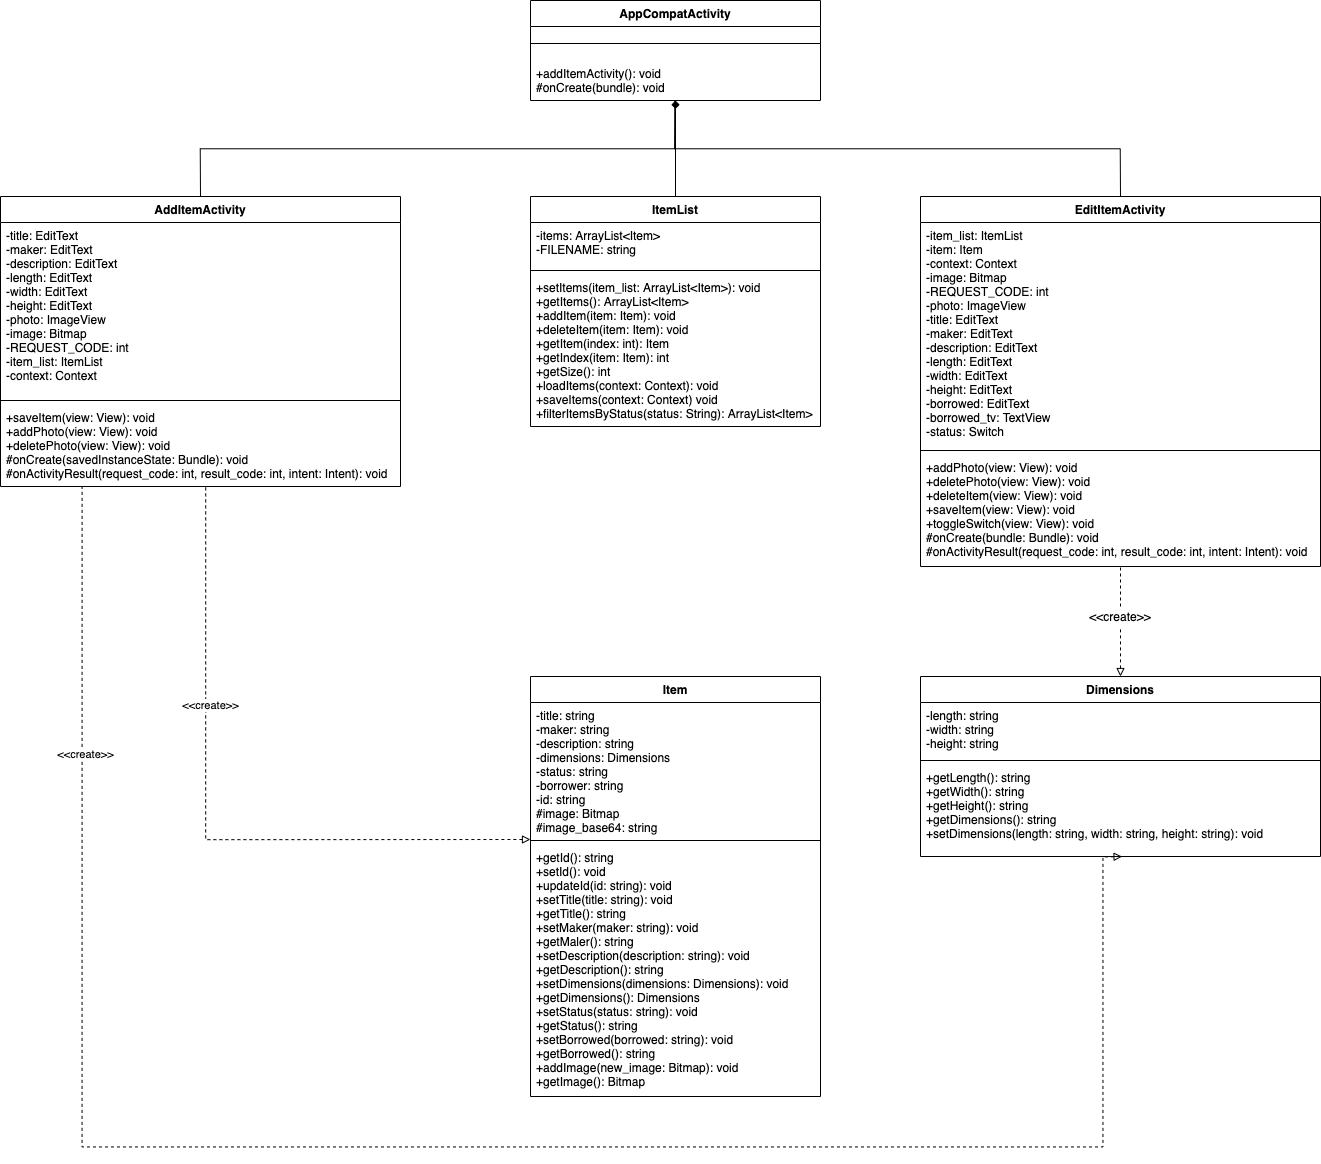

The diagram above was exported from draw.io. Its source (the exported page's mxGraphModel, read from the mxfile embedded in the PNG):
<mxGraphModel dx="11393" dy="5545" grid="1" gridSize="10" guides="1" tooltips="1" connect="1" arrows="1" fold="1" page="1" pageScale="1" pageWidth="1920" pageHeight="1200" math="0" shadow="0">
  <root>
    <mxCell id="0" />
    <mxCell id="1" parent="0" />
    <mxCell id="ckgu_YWN5QYWSEV8y3DS-1" value="AppCompatActivity" style="swimlane;fontStyle=1;align=center;verticalAlign=top;childLayout=stackLayout;horizontal=1;startSize=26;horizontalStack=0;resizeParent=1;resizeParentMax=0;resizeLast=0;collapsible=1;marginBottom=0;" parent="1" vertex="1">
      <mxGeometry x="-1060" y="14" width="290" height="100" as="geometry" />
    </mxCell>
    <mxCell id="ckgu_YWN5QYWSEV8y3DS-3" value="" style="line;strokeWidth=1;fillColor=none;align=left;verticalAlign=middle;spacingTop=-1;spacingLeft=3;spacingRight=3;rotatable=0;labelPosition=right;points=[];portConstraint=eastwest;" parent="ckgu_YWN5QYWSEV8y3DS-1" vertex="1">
      <mxGeometry y="26" width="290" height="34" as="geometry" />
    </mxCell>
    <mxCell id="ckgu_YWN5QYWSEV8y3DS-4" value="+addItemActivity(): void&#10;#onCreate(bundle): void" style="text;strokeColor=none;fillColor=none;align=left;verticalAlign=top;spacingLeft=4;spacingRight=4;overflow=hidden;rotatable=0;points=[[0,0.5],[1,0.5]];portConstraint=eastwest;" parent="ckgu_YWN5QYWSEV8y3DS-1" vertex="1">
      <mxGeometry y="60" width="290" height="40" as="geometry" />
    </mxCell>
    <mxCell id="ckgu_YWN5QYWSEV8y3DS-5" value="ItemList" style="swimlane;fontStyle=1;align=center;verticalAlign=top;childLayout=stackLayout;horizontal=1;startSize=26;horizontalStack=0;resizeParent=1;resizeParentMax=0;resizeLast=0;collapsible=1;marginBottom=0;" parent="1" vertex="1">
      <mxGeometry x="-1060" y="210" width="290" height="230" as="geometry" />
    </mxCell>
    <mxCell id="ckgu_YWN5QYWSEV8y3DS-6" value="-items: ArrayList&lt;Item&gt;&#10;-FILENAME: string" style="text;strokeColor=none;fillColor=none;align=left;verticalAlign=top;spacingLeft=4;spacingRight=4;overflow=hidden;rotatable=0;points=[[0,0.5],[1,0.5]];portConstraint=eastwest;" parent="ckgu_YWN5QYWSEV8y3DS-5" vertex="1">
      <mxGeometry y="26" width="290" height="44" as="geometry" />
    </mxCell>
    <mxCell id="ckgu_YWN5QYWSEV8y3DS-7" value="" style="line;strokeWidth=1;fillColor=none;align=left;verticalAlign=middle;spacingTop=-1;spacingLeft=3;spacingRight=3;rotatable=0;labelPosition=right;points=[];portConstraint=eastwest;" parent="ckgu_YWN5QYWSEV8y3DS-5" vertex="1">
      <mxGeometry y="70" width="290" height="8" as="geometry" />
    </mxCell>
    <mxCell id="ckgu_YWN5QYWSEV8y3DS-8" value="+setItems(item_list: ArrayList&lt;Item&gt;): void&#10;+getItems(): ArrayList&lt;Item&gt;&#10;+addItem(item: Item): void&#10;+deleteItem(item: Item): void&#10;+getItem(index: int): Item&#10;+getIndex(item: Item): int&#10;+getSize(): int&#10;+loadItems(context: Context): void&#10;+saveItems(context: Context) void&#10;+filterItemsByStatus(status: String): ArrayList&lt;Item&gt; " style="text;strokeColor=none;fillColor=none;align=left;verticalAlign=top;spacingLeft=4;spacingRight=4;overflow=hidden;rotatable=0;points=[[0,0.5],[1,0.5]];portConstraint=eastwest;" parent="ckgu_YWN5QYWSEV8y3DS-5" vertex="1">
      <mxGeometry y="78" width="290" height="152" as="geometry" />
    </mxCell>
    <mxCell id="ckgu_YWN5QYWSEV8y3DS-9" value="AddItemActivity" style="swimlane;fontStyle=1;align=center;verticalAlign=top;childLayout=stackLayout;horizontal=1;startSize=26;horizontalStack=0;resizeParent=1;resizeParentMax=0;resizeLast=0;collapsible=1;marginBottom=0;" parent="1" vertex="1">
      <mxGeometry x="-1590" y="210" width="400" height="290" as="geometry" />
    </mxCell>
    <mxCell id="ckgu_YWN5QYWSEV8y3DS-10" value="-title: EditText&#10;-maker: EditText&#10;-description: EditText&#10;-length: EditText&#10;-width: EditText&#10;-height: EditText&#10;-photo: ImageView&#10;-image: Bitmap&#10;-REQUEST_CODE: int&#10;-item_list: ItemList&#10;-context: Context" style="text;strokeColor=none;fillColor=none;align=left;verticalAlign=top;spacingLeft=4;spacingRight=4;overflow=hidden;rotatable=0;points=[[0,0.5],[1,0.5]];portConstraint=eastwest;" parent="ckgu_YWN5QYWSEV8y3DS-9" vertex="1">
      <mxGeometry y="26" width="400" height="174" as="geometry" />
    </mxCell>
    <mxCell id="ckgu_YWN5QYWSEV8y3DS-11" value="" style="line;strokeWidth=1;fillColor=none;align=left;verticalAlign=middle;spacingTop=-1;spacingLeft=3;spacingRight=3;rotatable=0;labelPosition=right;points=[];portConstraint=eastwest;" parent="ckgu_YWN5QYWSEV8y3DS-9" vertex="1">
      <mxGeometry y="200" width="400" height="8" as="geometry" />
    </mxCell>
    <mxCell id="ckgu_YWN5QYWSEV8y3DS-12" value="+saveItem(view: View): void&#10;+addPhoto(view: View): void&#10;+deletePhoto(view: View): void&#10;#onCreate(savedInstanceState: Bundle): void&#10;#onActivityResult(request_code: int, result_code: int, intent: Intent): void" style="text;strokeColor=none;fillColor=none;align=left;verticalAlign=top;spacingLeft=4;spacingRight=4;overflow=hidden;rotatable=0;points=[[0,0.5],[1,0.5]];portConstraint=eastwest;" parent="ckgu_YWN5QYWSEV8y3DS-9" vertex="1">
      <mxGeometry y="208" width="400" height="82" as="geometry" />
    </mxCell>
    <mxCell id="ckgu_YWN5QYWSEV8y3DS-13" value="EditItemActivity" style="swimlane;fontStyle=1;align=center;verticalAlign=top;childLayout=stackLayout;horizontal=1;startSize=26;horizontalStack=0;resizeParent=1;resizeParentMax=0;resizeLast=0;collapsible=1;marginBottom=0;" parent="1" vertex="1">
      <mxGeometry x="-670" y="210" width="400" height="370" as="geometry" />
    </mxCell>
    <mxCell id="ckgu_YWN5QYWSEV8y3DS-14" value="-item_list: ItemList&#10;-item: Item&#10;-context: Context&#10;-image: Bitmap&#10;-REQUEST_CODE: int&#10;-photo: ImageView&#10;-title: EditText&#10;-maker: EditText&#10;-description: EditText&#10;-length: EditText&#10;-width: EditText&#10;-height: EditText&#10;-borrowed: EditText&#10;-borrowed_tv: TextView&#10;-status: Switch" style="text;strokeColor=none;fillColor=none;align=left;verticalAlign=top;spacingLeft=4;spacingRight=4;overflow=hidden;rotatable=0;points=[[0,0.5],[1,0.5]];portConstraint=eastwest;" parent="ckgu_YWN5QYWSEV8y3DS-13" vertex="1">
      <mxGeometry y="26" width="400" height="224" as="geometry" />
    </mxCell>
    <mxCell id="ckgu_YWN5QYWSEV8y3DS-15" value="" style="line;strokeWidth=1;fillColor=none;align=left;verticalAlign=middle;spacingTop=-1;spacingLeft=3;spacingRight=3;rotatable=0;labelPosition=right;points=[];portConstraint=eastwest;" parent="ckgu_YWN5QYWSEV8y3DS-13" vertex="1">
      <mxGeometry y="250" width="400" height="8" as="geometry" />
    </mxCell>
    <mxCell id="ckgu_YWN5QYWSEV8y3DS-16" value="+addPhoto(view: View): void&#10;+deletePhoto(view: View): void&#10;+deleteItem(view: View): void&#10;+saveItem(view: View): void&#10;+toggleSwitch(view: View): void&#10;#onCreate(bundle: Bundle): void&#10;#onActivityResult(request_code: int, result_code: int, intent: Intent): void" style="text;strokeColor=none;fillColor=none;align=left;verticalAlign=top;spacingLeft=4;spacingRight=4;overflow=hidden;rotatable=0;points=[[0,0.5],[1,0.5]];portConstraint=eastwest;" parent="ckgu_YWN5QYWSEV8y3DS-13" vertex="1">
      <mxGeometry y="258" width="400" height="112" as="geometry" />
    </mxCell>
    <mxCell id="ckgu_YWN5QYWSEV8y3DS-17" value="Item" style="swimlane;fontStyle=1;align=center;verticalAlign=top;childLayout=stackLayout;horizontal=1;startSize=26;horizontalStack=0;resizeParent=1;resizeParentMax=0;resizeLast=0;collapsible=1;marginBottom=0;" parent="1" vertex="1">
      <mxGeometry x="-1060" y="690" width="290" height="420" as="geometry" />
    </mxCell>
    <mxCell id="ckgu_YWN5QYWSEV8y3DS-18" value="-title: string&#10;-maker: string&#10;-description: string&#10;-dimensions: Dimensions&#10;-status: string&#10;-borrower: string&#10;-id: string&#10;#image: Bitmap&#10;#image_base64: string" style="text;strokeColor=none;fillColor=none;align=left;verticalAlign=top;spacingLeft=4;spacingRight=4;overflow=hidden;rotatable=0;points=[[0,0.5],[1,0.5]];portConstraint=eastwest;" parent="ckgu_YWN5QYWSEV8y3DS-17" vertex="1">
      <mxGeometry y="26" width="290" height="134" as="geometry" />
    </mxCell>
    <mxCell id="ckgu_YWN5QYWSEV8y3DS-19" value="" style="line;strokeWidth=1;fillColor=none;align=left;verticalAlign=middle;spacingTop=-1;spacingLeft=3;spacingRight=3;rotatable=0;labelPosition=right;points=[];portConstraint=eastwest;" parent="ckgu_YWN5QYWSEV8y3DS-17" vertex="1">
      <mxGeometry y="160" width="290" height="8" as="geometry" />
    </mxCell>
    <mxCell id="ckgu_YWN5QYWSEV8y3DS-20" value="+getId(): string&#10;+setId(): void&#10;+updateId(id: string): void&#10;+setTitle(title: string): void&#10;+getTitle(): string&#10;+setMaker(maker: string): void&#10;+getMaler(): string&#10;+setDescription(description: string): void&#10;+getDescription(): string&#10;+setDimensions(dimensions: Dimensions): void&#10;+getDimensions(): Dimensions&#10;+setStatus(status: string): void&#10;+getStatus(): string&#10;+setBorrowed(borrowed: string): void&#10;+getBorrowed(): string&#10;+addImage(new_image: Bitmap): void&#10;+getImage(): Bitmap" style="text;strokeColor=none;fillColor=none;align=left;verticalAlign=top;spacingLeft=4;spacingRight=4;overflow=hidden;rotatable=0;points=[[0,0.5],[1,0.5]];portConstraint=eastwest;" parent="ckgu_YWN5QYWSEV8y3DS-17" vertex="1">
      <mxGeometry y="168" width="290" height="252" as="geometry" />
    </mxCell>
    <mxCell id="ckgu_YWN5QYWSEV8y3DS-21" value="Dimensions" style="swimlane;fontStyle=1;align=center;verticalAlign=top;childLayout=stackLayout;horizontal=1;startSize=26;horizontalStack=0;resizeParent=1;resizeParentMax=0;resizeLast=0;collapsible=1;marginBottom=0;" parent="1" vertex="1">
      <mxGeometry x="-670" y="690" width="400" height="180" as="geometry" />
    </mxCell>
    <mxCell id="ckgu_YWN5QYWSEV8y3DS-22" value="-length: string&#10;-width: string&#10;-height: string" style="text;strokeColor=none;fillColor=none;align=left;verticalAlign=top;spacingLeft=4;spacingRight=4;overflow=hidden;rotatable=0;points=[[0,0.5],[1,0.5]];portConstraint=eastwest;" parent="ckgu_YWN5QYWSEV8y3DS-21" vertex="1">
      <mxGeometry y="26" width="400" height="54" as="geometry" />
    </mxCell>
    <mxCell id="ckgu_YWN5QYWSEV8y3DS-23" value="" style="line;strokeWidth=1;fillColor=none;align=left;verticalAlign=middle;spacingTop=-1;spacingLeft=3;spacingRight=3;rotatable=0;labelPosition=right;points=[];portConstraint=eastwest;" parent="ckgu_YWN5QYWSEV8y3DS-21" vertex="1">
      <mxGeometry y="80" width="400" height="8" as="geometry" />
    </mxCell>
    <mxCell id="ckgu_YWN5QYWSEV8y3DS-24" value="+getLength(): string&#10;+getWidth(): string&#10;+getHeight(): string&#10;+getDimensions(): string&#10;+setDimensions(length: string, width: string, height: string): void" style="text;strokeColor=none;fillColor=none;align=left;verticalAlign=top;spacingLeft=4;spacingRight=4;overflow=hidden;rotatable=0;points=[[0,0.5],[1,0.5]];portConstraint=eastwest;" parent="ckgu_YWN5QYWSEV8y3DS-21" vertex="1">
      <mxGeometry y="88" width="400" height="92" as="geometry" />
    </mxCell>
    <mxCell id="XFTRR-WhoghoIOghpNYu-1" value="" style="endArrow=diamond;html=1;exitX=0.5;exitY=0;exitDx=0;exitDy=0;endFill=1;" parent="1" source="ckgu_YWN5QYWSEV8y3DS-5" target="ckgu_YWN5QYWSEV8y3DS-4" edge="1">
      <mxGeometry width="50" height="50" relative="1" as="geometry">
        <mxPoint x="-935" y="170" as="sourcePoint" />
        <mxPoint x="-895" y="130" as="targetPoint" />
      </mxGeometry>
    </mxCell>
    <mxCell id="XFTRR-WhoghoIOghpNYu-5" value="" style="endArrow=none;dashed=1;html=1;entryX=0.204;entryY=0.994;entryDx=0;entryDy=0;entryPerimeter=0;exitX=0.504;exitY=1.001;exitDx=0;exitDy=0;exitPerimeter=0;edgeStyle=orthogonalEdgeStyle;rounded=0;startArrow=block;startFill=0;" parent="1" source="ckgu_YWN5QYWSEV8y3DS-24" target="ckgu_YWN5QYWSEV8y3DS-12" edge="1">
      <mxGeometry width="50" height="50" relative="1" as="geometry">
        <mxPoint x="-1320" y="440" as="sourcePoint" />
        <mxPoint x="-1270" y="390" as="targetPoint" />
        <Array as="points">
          <mxPoint x="-488" y="1160" />
          <mxPoint x="-1508" y="1160" />
        </Array>
      </mxGeometry>
    </mxCell>
    <mxCell id="8g-ysvavplHKJ7uFvBlg-17" value="&amp;lt;&amp;lt;create&amp;gt;&amp;gt;" style="edgeLabel;html=1;align=center;verticalAlign=middle;resizable=0;points=[];" vertex="1" connectable="0" parent="XFTRR-WhoghoIOghpNYu-5">
      <mxGeometry x="0.7327" y="1" relative="1" as="geometry">
        <mxPoint as="offset" />
      </mxGeometry>
    </mxCell>
    <mxCell id="XFTRR-WhoghoIOghpNYu-6" value="" style="endArrow=none;dashed=1;html=1;entryX=0.5;entryY=1;entryDx=0;entryDy=0;exitX=0.5;exitY=0;exitDx=0;exitDy=0;startArrow=none;startFill=0;" parent="1" source="8g-ysvavplHKJ7uFvBlg-4" target="ckgu_YWN5QYWSEV8y3DS-13" edge="1">
      <mxGeometry width="50" height="50" relative="1" as="geometry">
        <mxPoint x="-650" y="350" as="sourcePoint" />
        <mxPoint x="-700" y="320" as="targetPoint" />
      </mxGeometry>
    </mxCell>
    <mxCell id="8g-ysvavplHKJ7uFvBlg-4" value="&amp;lt;&amp;lt;create&amp;gt;&amp;gt;" style="text;html=1;strokeColor=none;fillColor=none;align=center;verticalAlign=middle;whiteSpace=wrap;rounded=0;" vertex="1" parent="1">
      <mxGeometry x="-505" y="620" width="70" height="20" as="geometry" />
    </mxCell>
    <mxCell id="8g-ysvavplHKJ7uFvBlg-7" value="" style="endArrow=none;dashed=1;html=1;entryX=0.5;entryY=1;entryDx=0;entryDy=0;exitX=0.5;exitY=0;exitDx=0;exitDy=0;startArrow=block;startFill=0;" edge="1" parent="1" source="ckgu_YWN5QYWSEV8y3DS-21" target="8g-ysvavplHKJ7uFvBlg-4">
      <mxGeometry width="50" height="50" relative="1" as="geometry">
        <mxPoint x="-605" y="690" as="sourcePoint" />
        <mxPoint x="-605" y="580" as="targetPoint" />
      </mxGeometry>
    </mxCell>
    <mxCell id="8g-ysvavplHKJ7uFvBlg-12" value="" style="endArrow=none;dashed=1;html=1;edgeStyle=orthogonalEdgeStyle;rounded=0;startArrow=block;startFill=0;entryX=0.513;entryY=1.004;entryDx=0;entryDy=0;entryPerimeter=0;" edge="1" parent="1" target="ckgu_YWN5QYWSEV8y3DS-12">
      <mxGeometry width="50" height="50" relative="1" as="geometry">
        <mxPoint x="-1060" y="853" as="sourcePoint" />
        <mxPoint x="-1213" y="631" as="targetPoint" />
        <Array as="points">
          <mxPoint x="-1385" y="853" />
        </Array>
      </mxGeometry>
    </mxCell>
    <mxCell id="8g-ysvavplHKJ7uFvBlg-16" value="&amp;lt;&amp;lt;create&amp;gt;&amp;gt;" style="edgeLabel;html=1;align=center;verticalAlign=middle;resizable=0;points=[];" vertex="1" connectable="0" parent="8g-ysvavplHKJ7uFvBlg-12">
      <mxGeometry x="0.5447" relative="1" as="geometry">
        <mxPoint y="64" as="offset" />
      </mxGeometry>
    </mxCell>
    <mxCell id="8g-ysvavplHKJ7uFvBlg-19" value="" style="endArrow=none;html=1;entryX=0.5;entryY=0;entryDx=0;entryDy=0;edgeStyle=orthogonalEdgeStyle;rounded=0;exitX=0.498;exitY=1.001;exitDx=0;exitDy=0;exitPerimeter=0;" edge="1" parent="1" source="ckgu_YWN5QYWSEV8y3DS-4" target="ckgu_YWN5QYWSEV8y3DS-13">
      <mxGeometry width="50" height="50" relative="1" as="geometry">
        <mxPoint x="-920" y="150" as="sourcePoint" />
        <mxPoint x="-760" y="140" as="targetPoint" />
      </mxGeometry>
    </mxCell>
    <mxCell id="8g-ysvavplHKJ7uFvBlg-20" value="" style="endArrow=none;html=1;exitX=0.5;exitY=0;exitDx=0;exitDy=0;entryX=0.499;entryY=1.007;entryDx=0;entryDy=0;entryPerimeter=0;edgeStyle=orthogonalEdgeStyle;rounded=0;" edge="1" parent="1" source="ckgu_YWN5QYWSEV8y3DS-9" target="ckgu_YWN5QYWSEV8y3DS-4">
      <mxGeometry width="50" height="50" relative="1" as="geometry">
        <mxPoint x="-1160" y="190" as="sourcePoint" />
        <mxPoint x="-930" y="130" as="targetPoint" />
      </mxGeometry>
    </mxCell>
  </root>
</mxGraphModel>